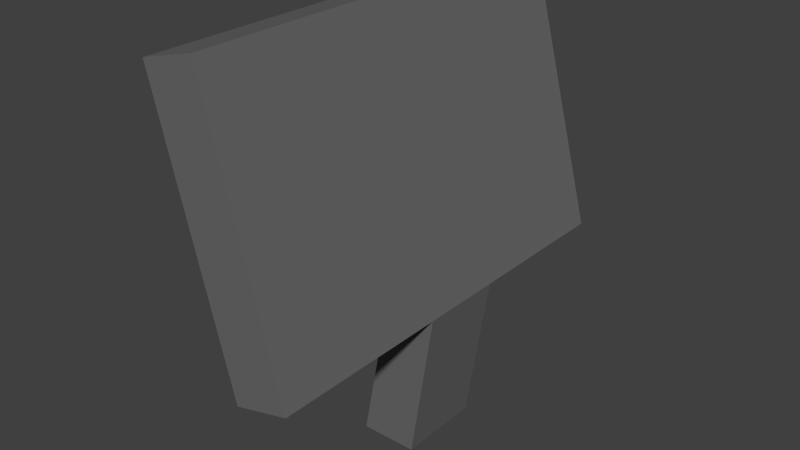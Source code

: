 # Source: CashRegister.blend  (saved by Blender 2.72.0; exported with 4.5.12 LTS)
import bpy
from mathutils import Matrix  # noqa: F401  (used for matrix-valued properties, if any)

bpy.ops.wm.read_factory_settings(use_empty=True)
scene = bpy.context.scene
scene.name = 'Scene'

# ---- collections
col_collection_1 = bpy.data.collections.new('Collection 1'); scene.collection.children.link(col_collection_1)

# ---- materials (node trees are filled in below, after node groups)
mat_cashregister = bpy.data.materials.new('CashRegister')
mat_cashregister.alpha_threshold = 0.0
mat_cashregister.use_transparent_shadow = False
mat_cashregister.diffuse_color = (0.1481, 0.1481, 0.1481, 1.0)
mat_cashregister.roughness = 0.5
mat_cashregister.specular_intensity = 0.0

# ---- material node trees

# ---- world
world_world = bpy.data.worlds.new('World'); scene.world = world_world
world_world.color = (0.05088, 0.05088, 0.05088)
world_world.use_sun_shadow = False
world_world.sun_shadow_jitter_overblur = 0.0
world_world.cycles.sampling_method = 'MANUAL'
world_world.cycles.sample_map_resolution = 256

# ---- meshes
me_cube_004 = bpy.data.meshes.new('Cube.004')
me_cube_004.from_pydata([(0.00515, -0.2573, -0.375), (0.005145, -0.2573, 0.375), (-0.09145, -0.2314, 0.375), (-0.09144, -0.2314, -0.375), (0.1346, 0.2257, -0.375), (0.1346, 0.2257, 0.375), (0.038, 0.2516, 0.375), (0.038, 0.2516, -0.375), (0.005148, -0.2573, -0.05625), (-0.09144, -0.2314, -0.05625), (0.005147, -0.2573, 0.09375), (-0.09144, -0.2314, 0.09375), (0.05, -0.5, -0.05625), (-0.05, -0.5, -0.05625), (0.05, -0.5, 0.09375), (-0.05, -0.5, 0.09375)], [], [(4, 5, 1, 10, 8, 0), (5, 6, 2, 1), (6, 7, 3, 9, 11, 2), (7, 4, 0, 3), (0, 8, 9, 3), (7, 6, 5, 4), (10, 11, 15, 14), (10, 1, 2, 11), (11, 9, 13, 15), (9, 8, 12, 13), (8, 10, 14, 12)])
_uv = me_cube_004.uv_layers.new(name='UVMap')
_uv.uv.foreach_set('vector', [0.9271, 0.0, 0.9271, 0.1818, 0.8085, 0.1818, 0.8085, 0.1136, 0.8085, 0.07727, 0.8085, 1.49e-08, 0.9757, 0.2424, 0.9514, 0.2424, 0.9514, 0.1212, 0.9757, 0.1212, 0.75, 0.75, 0.25, 0.75, 0.25, 0.25, 0.4625, 0.25, 0.5625, 0.25, 0.75, 0.25, 0.9514, 0.0, 0.9757, 0.0, 0.9757, 0.1212, 0.9514, 0.1212, 0.9757, 0.07727, 0.9757, 0.0, 1.0, 0.0, 1.0, 0.07727, 0.9514, 0.0, 0.9514, 0.1818, 0.9271, 0.1818, 0.9271, 0.0, 0.9775, 0.08705, 0.9997, 0.07727, 0.9997, 0.1432, 0.9757, 0.1469, 0.7865, 0.25, 0.7865, 0.1818, 0.8108, 0.1818, 0.8108, 0.25, 0.7865, 0.2477, 0.75, 0.2477, 0.75, 0.1818, 0.7865, 0.1818, 0.9997, 0.2164, 0.9775, 0.2067, 0.9757, 0.1469, 0.9997, 0.1506, 0.8085, 0.07727, 0.8085, 0.1136, 0.75, 0.1136, 0.75, 0.07727])
me_cube_004.materials.append(mat_cashregister)
me_cube_004.use_remesh_preserve_volume = False
me_cube_004.use_remesh_preserve_attributes = False
me_cube_004.use_mirror_vertex_groups = False
me_cube_004.update()

# ---- objects
ob_cashregister = bpy.data.objects.new('CashRegister', me_cube_004)

# ---- transforms, parenting, visibility, modifiers, constraints
ob_cashregister.location = (0.0, 0.0, 0.0)
ob_cashregister.rotation_euler = (1.571, -0.0, -3.142)
ob_cashregister.lineart.crease_threshold = 0.0

# ---- collection membership
col_collection_1.objects.link(ob_cashregister)

# ---- scene / render settings (as saved in the file)
scene.frame_start = 1; scene.frame_end = 250; scene.frame_set(3)
scene.render.engine = 'BLENDER_EEVEE_NEXT'
scene.render.resolution_percentage = 50
scene.render.dither_intensity = 0.0
scene.cycles.use_denoising = False
scene.cycles.samples = 10
scene.cycles.sampling_pattern = 'TABULATED_SOBOL'
scene.cycles.light_sampling_threshold = 0.0
scene.cycles.use_adaptive_sampling = False
scene.cycles.use_light_tree = False
scene.cycles.blur_glossy = 0.0
scene.cycles.pixel_filter_type = 'GAUSSIAN'
scene.cycles.sample_clamp_indirect = 0.0
scene.view_settings.view_transform = 'Standard'
bpy.context.view_layer.update()

# ---- added for rendering (the .blend has no active camera and no usable light): camera, sun
cam_auto = bpy.data.cameras.new('AutoCamera')
cam_auto.lens = 50.0
cam_auto.sensor_width = 36.0
cam_auto.clip_end = 1000.0
ob_auto_camera = bpy.data.objects.new('AutoCamera', cam_auto)
scene.collection.objects.link(ob_auto_camera)
ob_auto_camera.location = (0.982833, -1.20529, 0.679316)
ob_auto_camera.rotation_euler = (1.09748, -7.21219e-08, 0.694738)
scene.camera = ob_auto_camera
light_auto_sun = bpy.data.lights.new('AutoSun', 'SUN')
light_auto_sun.energy = 3.0
light_auto_sun.angle = 0.0523599
ob_auto_sun = bpy.data.objects.new('AutoSun', light_auto_sun)
scene.collection.objects.link(ob_auto_sun)
ob_auto_sun.rotation_euler = (0.872665, 0.174533, 0.523599)
bpy.context.view_layer.update()
